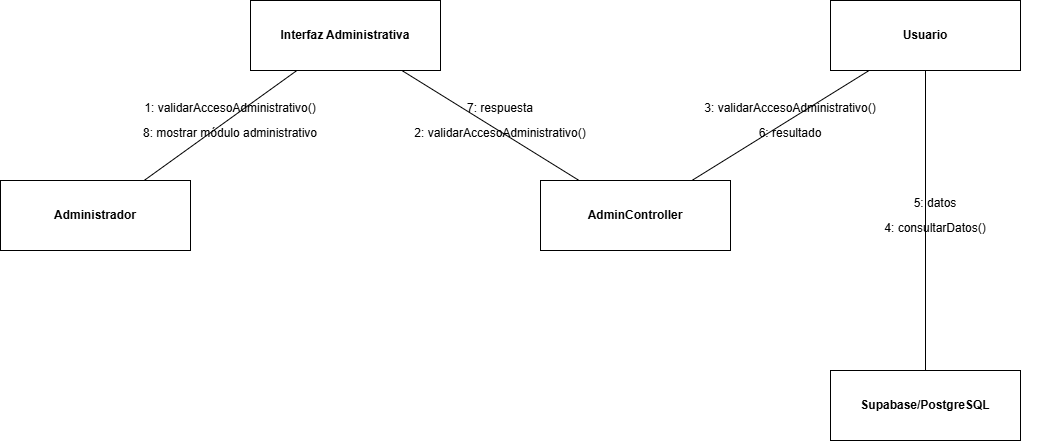

The diagram above was exported from draw.io. Its source (the exported page's mxGraphModel, read from the mxfile embedded in the PNG):
<mxGraphModel dx="1414" dy="743" grid="1" gridSize="10" guides="1" tooltips="1" connect="1" arrows="1" fold="1" page="1" pageScale="1" pageWidth="1200" pageHeight="800" math="0" shadow="0">
  <root>
    <mxCell id="0" />
    <mxCell id="1" parent="0" />
    <mxCell id="n0" parent="1" style="rounded=0;whiteSpace=wrap;html=1;strokeColor=#000000;fillColor=#ffffff;fontStyle=1;" value="Administrador" vertex="1">
      <mxGeometry height="70" width="190" x="60" y="260" as="geometry" />
    </mxCell>
    <mxCell id="n1" parent="1" style="rounded=0;whiteSpace=wrap;html=1;strokeColor=#000000;fillColor=#ffffff;fontStyle=1;" value="Interfaz Administrativa" vertex="1">
      <mxGeometry height="70" width="190" x="310" y="80" as="geometry" />
    </mxCell>
    <mxCell id="n2" parent="1" style="rounded=0;whiteSpace=wrap;html=1;strokeColor=#000000;fillColor=#ffffff;fontStyle=1;" value="AdminController" vertex="1">
      <mxGeometry height="70" width="190" x="600" y="260" as="geometry" />
    </mxCell>
    <mxCell id="n3" parent="1" style="rounded=0;whiteSpace=wrap;html=1;strokeColor=#000000;fillColor=#ffffff;fontStyle=1;" value="Usuario" vertex="1">
      <mxGeometry height="70" width="190" x="890" y="80" as="geometry" />
    </mxCell>
    <mxCell id="n4" parent="1" style="rounded=0;whiteSpace=wrap;html=1;strokeColor=#000000;fillColor=#ffffff;fontStyle=1;" value="Supabase/PostgreSQL" vertex="1">
      <mxGeometry height="70" width="190" x="890" y="450" as="geometry" />
    </mxCell>
    <mxCell id="link0" edge="1" parent="1" source="n0" style="endArrow=none;startArrow=none;strokeColor=#000000;" target="n1">
      <mxGeometry relative="1" as="geometry" />
    </mxCell>
    <mxCell id="link1" edge="1" parent="1" source="n1" style="endArrow=none;startArrow=none;strokeColor=#000000;" target="n2">
      <mxGeometry relative="1" as="geometry" />
    </mxCell>
    <mxCell id="link2" edge="1" parent="1" source="n2" style="endArrow=none;startArrow=none;strokeColor=#000000;" target="n3">
      <mxGeometry relative="1" as="geometry" />
    </mxCell>
    <mxCell id="link3" edge="1" parent="1" source="n3" style="endArrow=none;startArrow=none;strokeColor=#000000;" target="n4">
      <mxGeometry relative="1" as="geometry" />
    </mxCell>
    <mxCell id="m0" parent="1" style="text;html=1;align=center;verticalAlign=middle;whiteSpace=wrap;strokeColor=none;fillColor=none;" value="1: validarAccesoAdministrativo()" vertex="1">
      <mxGeometry height="35" width="210" x="185" y="170" as="geometry" />
    </mxCell>
    <mxCell id="m1" parent="1" style="text;html=1;align=center;verticalAlign=middle;whiteSpace=wrap;strokeColor=none;fillColor=none;" value="2: validarAccesoAdministrativo()" vertex="1">
      <mxGeometry height="35" width="210" x="455" y="195" as="geometry" />
    </mxCell>
    <mxCell id="m2" parent="1" style="text;html=1;align=center;verticalAlign=middle;whiteSpace=wrap;strokeColor=none;fillColor=none;" value="3: validarAccesoAdministrativo()" vertex="1">
      <mxGeometry height="35" width="210" x="745" y="170" as="geometry" />
    </mxCell>
    <mxCell id="m3" parent="1" style="text;html=1;align=center;verticalAlign=middle;whiteSpace=wrap;strokeColor=none;fillColor=none;" value="4: consultarDatos()" vertex="1">
      <mxGeometry height="35" width="210" x="890" y="290" as="geometry" />
    </mxCell>
    <mxCell id="m4" parent="1" style="text;html=1;align=center;verticalAlign=middle;whiteSpace=wrap;strokeColor=none;fillColor=none;" value="5: datos" vertex="1">
      <mxGeometry height="35" width="210" x="890" y="265" as="geometry" />
    </mxCell>
    <mxCell id="m5" parent="1" style="text;html=1;align=center;verticalAlign=middle;whiteSpace=wrap;strokeColor=none;fillColor=none;" value="6: resultado" vertex="1">
      <mxGeometry height="35" width="210" x="745" y="195" as="geometry" />
    </mxCell>
    <mxCell id="m6" parent="1" style="text;html=1;align=center;verticalAlign=middle;whiteSpace=wrap;strokeColor=none;fillColor=none;" value="7: respuesta" vertex="1">
      <mxGeometry height="35" width="210" x="455" y="170" as="geometry" />
    </mxCell>
    <mxCell id="m7" parent="1" style="text;html=1;align=center;verticalAlign=middle;whiteSpace=wrap;strokeColor=none;fillColor=none;" value="8: mostrar módulo administrativo" vertex="1">
      <mxGeometry height="35" width="210" x="185" y="195" as="geometry" />
    </mxCell>
  </root>
</mxGraphModel>